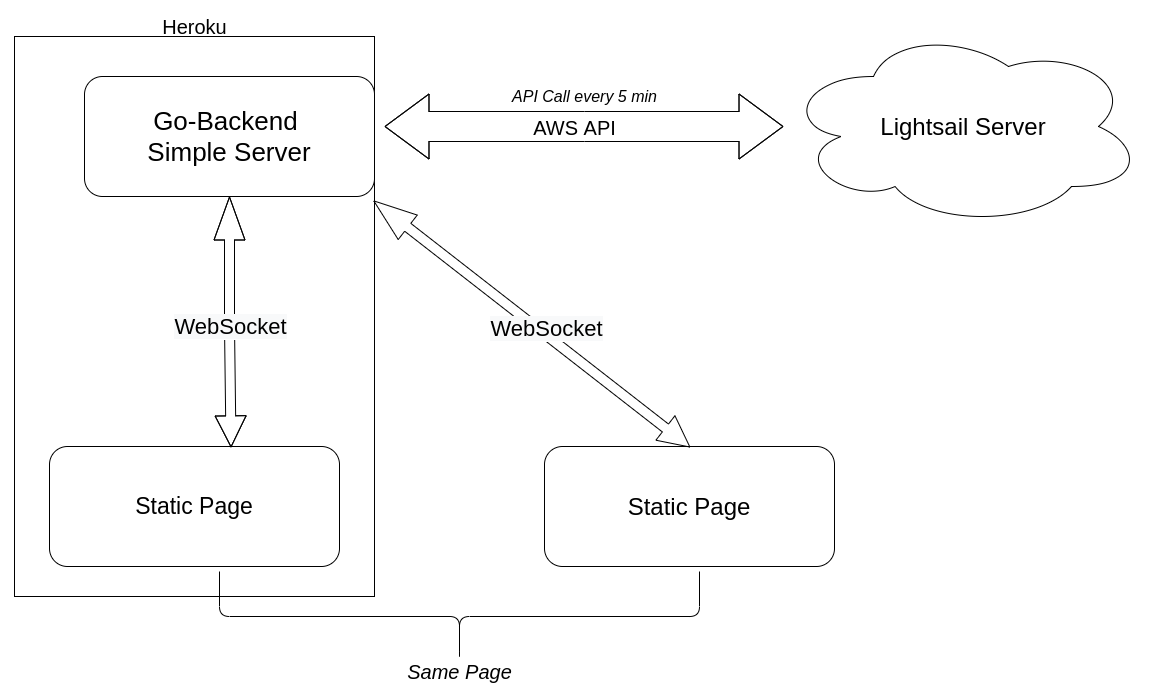

The diagram above was exported from draw.io. Its source (the exported page's mxGraphModel, read from the mxfile embedded in the PNG):
<mxGraphModel dx="1929" dy="1166" grid="1" gridSize="10" guides="1" tooltips="1" connect="1" arrows="1" fold="1" page="1" pageScale="1" pageWidth="1169" pageHeight="827" math="0" shadow="0">
  <root>
    <mxCell id="0" />
    <mxCell id="1" parent="0" />
    <mxCell id="X0SMnmB00BoPNTiASPgC-1" value="&lt;font style=&quot;font-size: 24px&quot;&gt;Lightsail Server&lt;/font&gt;" style="ellipse;shape=cloud;whiteSpace=wrap;html=1;" vertex="1" parent="1">
      <mxGeometry x="809" y="30" width="360" height="200" as="geometry" />
    </mxCell>
    <mxCell id="X0SMnmB00BoPNTiASPgC-2" value="" style="rounded=0;whiteSpace=wrap;html=1;" vertex="1" parent="1">
      <mxGeometry x="40" y="40" width="360" height="560" as="geometry" />
    </mxCell>
    <mxCell id="X0SMnmB00BoPNTiASPgC-3" value="&lt;font style=&quot;font-size: 26px&quot;&gt;Go-Backend &lt;br&gt;Simple Server&lt;/font&gt;" style="rounded=1;whiteSpace=wrap;html=1;" vertex="1" parent="1">
      <mxGeometry x="110" y="80" width="290" height="120" as="geometry" />
    </mxCell>
    <mxCell id="X0SMnmB00BoPNTiASPgC-4" value="&lt;font style=&quot;font-size: 23px&quot;&gt;Static Page&lt;/font&gt;" style="rounded=1;whiteSpace=wrap;html=1;" vertex="1" parent="1">
      <mxGeometry x="75" y="450" width="290" height="120" as="geometry" />
    </mxCell>
    <mxCell id="X0SMnmB00BoPNTiASPgC-5" value="&lt;font style=&quot;font-size: 24px&quot;&gt;Static Page&lt;/font&gt;" style="rounded=1;whiteSpace=wrap;html=1;" vertex="1" parent="1">
      <mxGeometry x="570" y="450" width="290" height="120" as="geometry" />
    </mxCell>
    <mxCell id="X0SMnmB00BoPNTiASPgC-6" value="" style="shape=flexArrow;endArrow=classic;startArrow=classic;html=1;strokeWidth=1;endSize=14.33;startSize=14.33;startWidth=34;width=30;endWidth=34;" edge="1" parent="1" target="X0SMnmB00BoPNTiASPgC-1">
      <mxGeometry width="100" height="100" relative="1" as="geometry">
        <mxPoint x="410" y="130" as="sourcePoint" />
        <mxPoint x="680" y="100" as="targetPoint" />
        <Array as="points">
          <mxPoint x="610" y="130" />
        </Array>
      </mxGeometry>
    </mxCell>
    <mxCell id="X0SMnmB00BoPNTiASPgC-8" value="&lt;font style=&quot;font-size: 20px&quot;&gt;AWS API&lt;/font&gt;" style="edgeLabel;html=1;align=center;verticalAlign=middle;resizable=0;points=[];" vertex="1" connectable="0" parent="X0SMnmB00BoPNTiASPgC-6">
      <mxGeometry x="0.1278" relative="1" as="geometry">
        <mxPoint x="-35" as="offset" />
      </mxGeometry>
    </mxCell>
    <mxCell id="X0SMnmB00BoPNTiASPgC-9" value="&lt;i&gt;&lt;font style=&quot;font-size: 16px&quot;&gt;API Call every 5 min&lt;/font&gt;&lt;/i&gt;" style="text;html=1;align=center;verticalAlign=middle;resizable=0;points=[];autosize=1;strokeColor=none;" vertex="1" parent="1">
      <mxGeometry x="530" y="90" width="160" height="20" as="geometry" />
    </mxCell>
    <mxCell id="X0SMnmB00BoPNTiASPgC-10" value="" style="shape=flexArrow;endArrow=classic;startArrow=classic;html=1;startSize=10;endSize=14;strokeWidth=1;entryX=0.5;entryY=1;entryDx=0;entryDy=0;exitX=0.626;exitY=0.007;exitDx=0;exitDy=0;exitPerimeter=0;" edge="1" parent="1" source="X0SMnmB00BoPNTiASPgC-4" target="X0SMnmB00BoPNTiASPgC-3">
      <mxGeometry width="100" height="100" relative="1" as="geometry">
        <mxPoint x="190" y="360" as="sourcePoint" />
        <mxPoint x="320" y="300" as="targetPoint" />
        <Array as="points">
          <mxPoint x="255" y="330" />
        </Array>
      </mxGeometry>
    </mxCell>
    <mxCell id="X0SMnmB00BoPNTiASPgC-11" value="&lt;span style=&quot;font-size: 22px ; background-color: rgb(248 , 249 , 250)&quot;&gt;WebSocket&lt;/span&gt;" style="edgeLabel;html=1;align=center;verticalAlign=middle;resizable=0;points=[];" vertex="1" connectable="0" parent="X0SMnmB00BoPNTiASPgC-10">
      <mxGeometry x="-0.3067" relative="1" as="geometry">
        <mxPoint y="-34" as="offset" />
      </mxGeometry>
    </mxCell>
    <mxCell id="X0SMnmB00BoPNTiASPgC-12" value="&lt;font style=&quot;font-size: 20px&quot;&gt;Heroku&lt;/font&gt;" style="text;html=1;align=center;verticalAlign=middle;resizable=0;points=[];autosize=1;strokeColor=none;" vertex="1" parent="1">
      <mxGeometry x="180" y="20" width="80" height="20" as="geometry" />
    </mxCell>
    <mxCell id="X0SMnmB00BoPNTiASPgC-13" value="" style="shape=curlyBracket;whiteSpace=wrap;html=1;rounded=1;rotation=-90;" vertex="1" parent="1">
      <mxGeometry x="440" y="380" width="90" height="480" as="geometry" />
    </mxCell>
    <mxCell id="X0SMnmB00BoPNTiASPgC-15" value="Same Page&lt;br style=&quot;font-size: 20px;&quot;&gt;" style="text;html=1;align=center;verticalAlign=middle;resizable=0;points=[];autosize=1;strokeColor=none;fontSize=20;fontStyle=2" vertex="1" parent="1">
      <mxGeometry x="425" y="660" width="120" height="30" as="geometry" />
    </mxCell>
    <mxCell id="X0SMnmB00BoPNTiASPgC-16" value="" style="shape=flexArrow;endArrow=classic;startArrow=classic;html=1;startSize=10;endSize=14;strokeWidth=1;entryX=0.997;entryY=0.293;entryDx=0;entryDy=0;exitX=0.626;exitY=0.007;exitDx=0;exitDy=0;exitPerimeter=0;entryPerimeter=0;" edge="1" parent="1" target="X0SMnmB00BoPNTiASPgC-2">
      <mxGeometry width="100" height="100" relative="1" as="geometry">
        <mxPoint x="715.77" y="450.8399999999999" as="sourcePoint" />
        <mxPoint x="714.23" y="200" as="targetPoint" />
        <Array as="points" />
      </mxGeometry>
    </mxCell>
    <mxCell id="X0SMnmB00BoPNTiASPgC-17" value="&lt;span style=&quot;font-size: 22px ; background-color: rgb(248 , 249 , 250)&quot;&gt;WebSocket&lt;/span&gt;" style="edgeLabel;html=1;align=center;verticalAlign=middle;resizable=0;points=[];" vertex="1" connectable="0" parent="X0SMnmB00BoPNTiASPgC-16">
      <mxGeometry x="-0.3067" relative="1" as="geometry">
        <mxPoint x="-35" y="-34" as="offset" />
      </mxGeometry>
    </mxCell>
  </root>
</mxGraphModel>